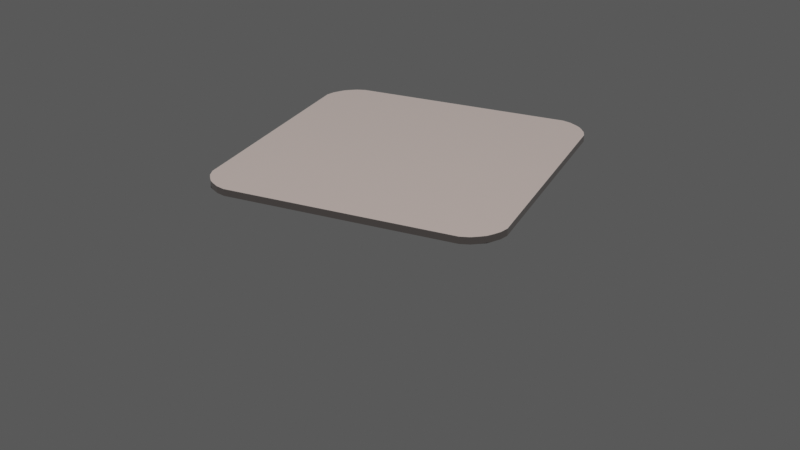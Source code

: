 # Source: square_table_round_corners_anim.blend  (saved by Blender 2.82.7; exported with 4.5.12 LTS)
import bpy
from mathutils import Matrix  # noqa: F401  (used for matrix-valued properties, if any)

bpy.ops.wm.read_factory_settings(use_empty=True)
scene = bpy.context.scene
scene.name = 'Scene'

# ---- collections
col_collection = bpy.data.collections.new('Collection'); scene.collection.children.link(col_collection)

# ---- materials (node trees are filled in below, after node groups)
mat_material = bpy.data.materials.new('Material')
mat_material.alpha_threshold = 0.0
mat_material.use_transparent_shadow = False
mat_material.line_color = (0.0, 0.0, 0.0, 1.0)

# ---- node groups
ng_wood = bpy.data.node_groups.new('Wood', 'ShaderNodeTree')
_s = ng_wood.interface.new_socket(name='BSDF', in_out='OUTPUT', socket_type='NodeSocketShader')
_N = ng_wood.nodes; _L = ng_wood.links
n0 = _N.new('ShaderNodeBsdfPrincipled'); n0.name = 'Principled BSDF'; n0.location = (276, 35)
n0.distribution = 'GGX'
n0.subsurface_method = 'BURLEY'
n0.inputs[2].default_value = 0.1727
n0.inputs[3].default_value = 1.45
n0.inputs[13].default_value = 0.5091
n0.inputs[19].default_value = 0.25
n0.inputs[27].default_value = (0.0, 0.0, 0.0, 1.0)
n0.inputs[28].default_value = 1.0
n1 = _N.new('NodeGroupInput'); n1.name = 'Group Input'; n1.location = (-476, 0)
n2 = _N.new('ShaderNodeTexNoise'); n2.name = 'Noise Texture'; n2.location = (-276, -35)
n2.inputs[2].default_value = 0.0
n2.inputs[3].default_value = 16.0
n2.inputs[8].default_value = 2.3
n3 = _N.new('ShaderNodeValToRGB'); n3.name = 'ColorRamp'; n3.location = (-1, -19)
while len(n3.color_ramp.elements) > 1: n3.color_ramp.elements.remove(n3.color_ramp.elements[-1])
n3.color_ramp.elements[0].position = 0.0; n3.color_ramp.elements[0].color = (0.0, 0.0, 0.0, 1.0)
_e = n3.color_ramp.elements.new(0.0); _e.color = (0.15, 0.04374, 0.0, 1.0)
_e = n3.color_ramp.elements.new(1.0); _e.color = (1.0, 1.0, 1.0, 1.0)
n4 = _N.new('NodeGroupOutput'); n4.name = 'Group Output'; n4.location = (587, -19)
_L.new(n0.outputs[0], n4.inputs[0])
_L.new(n2.outputs[0], n3.inputs[0])
_L.new(n3.outputs[0], n0.inputs[0])
n4.is_active_output = True

# ---- material node trees
mat_material.use_nodes = True; mat_material.node_tree.nodes.clear()
_N = mat_material.node_tree.nodes; _L = mat_material.node_tree.links
n0 = _N.new('ShaderNodeOutputMaterial'); n0.name = 'Material Output'; n0.location = (300, 300)
n1 = _N.new('ShaderNodeGroup'); n1.name = 'Group'; n1.location = (40, 274)
n1.node_tree = ng_wood
_L.new(n1.outputs[0], n0.inputs[0])
n0.is_active_output = True

# ---- world
world_world = bpy.data.worlds.new('World'); scene.world = world_world
world_world.use_nodes = True; world_world.node_tree.nodes.clear()
_N = world_world.node_tree.nodes; _L = world_world.node_tree.links
n0 = _N.new('ShaderNodeOutputWorld'); n0.name = 'World Output'; n0.location = (300, 300)
n1 = _N.new('ShaderNodeBackground'); n1.name = 'Background'; n1.location = (10, 300)
n1.inputs[0].default_value = (1.0, 1.0, 1.0, 1.0)
n1.inputs[1].default_value = 0.1
_L.new(n1.outputs[0], n0.inputs[0])
n0.is_active_output = True
world_world.color = (0.05088, 0.05088, 0.05088)
world_world.use_sun_shadow = False
world_world.sun_shadow_jitter_overblur = 0.0

# ---- cameras
cam_camera = bpy.data.cameras.new('Camera')
cam_camera.clip_end = 100.0
cam_camera.ortho_scale = 7.314

# ---- lights
light_light = bpy.data.lights.new('Light', 'AREA')
light_light.color = (1.0, 0.5029, 0.001518)
light_light.specular_factor = 0.0
light_light.transmission_factor = 0.0
light_light.energy = 0.0
light_light.shadow_soft_size = 0.1
light_light.shadow_maximum_resolution = 0.006
light_light.use_absolute_resolution = True
light_light.shape = 'RECTANGLE'
light_light.size = 0.1
light_light.size_y = 0.1
light_sun = bpy.data.lights.new('Sun', 'SUN')
light_sun.transmission_factor = 0.0
light_sun.energy = 2.5
light_sun.shadow_soft_size = 0.125

# ---- meshes
me_cube = bpy.data.meshes.new('Cube')
me_cube.from_pydata([(0.9238, -0.9257, 1.0), (0.9238, -0.9257, -1.0), (0.0, -1.0, 1.0), (0.0, -1.0, -1.0), (1.0, 0.0, 1.0), (1.0, 0.0, -1.0), (0.0, 0.0, -1.0), (0.0, 0.0, 1.0), (0.8512, 0.0, 1.0), (0.8449, -0.9803, 1.0), (0.8512, 0.0, -1.0), (0.8449, -0.9803, -1.0), (0.7839, -1.0, 1.0), (0.7839, 0.0, 1.0), (0.7839, 0.0, -1.0), (0.7839, -1.0, -1.0), (0.9798, -0.8483, 1.0), (0.0, -0.8544, -1.0), (0.0, -0.8544, 1.0), (0.9798, -0.8483, -1.0), (0.8512, -0.8544, -1.0), (0.8512, -0.8544, 1.0), (0.7839, -0.8544, -1.0), (0.7839, -0.8544, 1.0), (1.0, -0.7893, -1.0), (0.8512, -0.7893, -1.0), (0.7839, -0.7893, -1.0), (1.0, -0.7893, 1.0), (0.0, -0.7893, -1.0), (0.0, -0.7893, 1.0), (0.8512, -0.7893, 1.0), (0.7839, -0.7893, 1.0), (0.8512, -0.8544, -1.0), (0.7839, -0.8544, -1.0), (1.0, -0.7893, -1.0), (0.8512, -0.7893, -1.0), (0.7839, -0.7893, -1.0), (1.0, -0.7893, 1.0), (0.0, -0.7893, -1.0), (0.0, -0.7893, 1.0), (0.8512, -0.7893, 1.0), (0.7839, -0.7893, 1.0), (0.8921, -0.9501, 1.0), (0.8921, -0.9501, -1.0), (0.9256, -0.8544, 1.0), (0.9256, -0.8544, -1.0), (0.9488, -0.8945, 1.0), (0.0, -0.9272, -1.0), (0.0, -0.9272, 1.0), (0.8512, -0.9272, 1.0), (0.7839, -0.9272, 1.0), (0.9488, -0.8945, -1.0), (0.8512, -0.9272, -1.0), (0.7839, -0.9272, -1.0), (0.882, -0.8847, 1.0), (0.9256, -0.9272, -1.0)], [], [(55, 43, 11, 52), (51, 46, 0, 1), (15, 12, 2, 3), (50, 48, 2, 12), (54, 49, 9, 42), (53, 15, 3, 47), (43, 42, 9, 11), (52, 11, 15, 53), (49, 50, 12, 9), (11, 9, 12, 15), (30, 31, 23, 21), (24, 27, 37, 34), (26, 22, 17, 28), (27, 30, 21, 44, 16), (31, 29, 18, 23), (24, 27, 16, 19), (24, 19, 45, 20, 25), (5, 24, 25, 10), (5, 4, 27, 24), (13, 7, 29, 31), (4, 8, 30, 27), (14, 26, 28, 6), (10, 25, 26, 14), (8, 13, 31, 30), (26, 25, 35, 36), (31, 29, 39, 41), (30, 31, 41, 40), (20, 22, 33, 32), (27, 30, 40, 37), (25, 20, 32, 35), (25, 24, 34, 35), (28, 26, 36, 38), (22, 26, 36, 33), (1, 0, 42, 43), (46, 54, 42, 0), (51, 1, 43, 55), (19, 51, 55, 45), (16, 44, 54, 46), (21, 23, 50, 49), (20, 52, 53, 22), (22, 53, 47, 17), (44, 21, 49, 54), (23, 18, 48, 50), (19, 16, 46, 51), (45, 55, 52, 20)])
_uv = me_cube.uv_layers.new(name='UVMap')
_uv.uv.foreach_set('vector', [0.3657, 0.7409, 0.3657, 0.75, 0.3564, 0.75, 0.3564, 0.7409, 0.375, 0.7409, 0.625, 0.7409, 0.625, 0.75, 0.375, 0.75, 0.375, 0.777, 0.625, 0.777, 0.625, 0.875, 0.375, 0.875, 0.652, 0.7409, 0.75, 0.7409, 0.75, 0.75, 0.652, 0.75, 0.6343, 0.7409, 0.6436, 0.7409, 0.6436, 0.75, 0.6343, 0.75, 0.348, 0.7409, 0.348, 0.75, 0.25, 0.75, 0.25, 0.7409, 0.375, 0.7593, 0.625, 0.7593, 0.625, 0.7686, 0.375, 0.7686, 0.3564, 0.7409, 0.3564, 0.75, 0.348, 0.75, 0.348, 0.7409, 0.6436, 0.7409, 0.652, 0.7409, 0.652, 0.75, 0.6436, 0.75, 0.375, 0.7686, 0.625, 0.7686, 0.625, 0.777, 0.375, 0.777, 0.6436, 0.7237, 0.652, 0.7237, 0.652, 0.7318, 0.6436, 0.7318, 0.375, 0.7237, 0.625, 0.7237, 0.625, 0.7237, 0.375, 0.7237, 0.348, 0.7237, 0.348, 0.7318, 0.25, 0.7318, 0.25, 0.7237, 0.625, 0.7237, 0.6436, 0.7237, 0.6436, 0.7318, 0.6343, 0.7318, 0.625, 0.7318, 0.652, 0.7237, 0.75, 0.7237, 0.75, 0.7318, 0.652, 0.7318, 0.375, 0.7237, 0.625, 0.7237, 0.625, 0.7318, 0.375, 0.7318, 0.375, 0.7237, 0.375, 0.7318, 0.3657, 0.7318, 0.3564, 0.7318, 0.3564, 0.7237, 0.375, 0.625, 0.375, 0.7237, 0.3564, 0.7237, 0.3564, 0.625, 0.375, 0.625, 0.625, 0.625, 0.625, 0.7237, 0.375, 0.7237, 0.652, 0.625, 0.75, 0.625, 0.75, 0.7237, 0.652, 0.7237, 0.625, 0.625, 0.6436, 0.625, 0.6436, 0.7237, 0.625, 0.7237, 0.348, 0.625, 0.348, 0.7237, 0.25, 0.7237, 0.25, 0.625, 0.3564, 0.625, 0.3564, 0.7237, 0.348, 0.7237, 0.348, 0.625, 0.6436, 0.625, 0.652, 0.625, 0.652, 0.7237, 0.6436, 0.7237, 0.348, 0.7237, 0.3564, 0.7237, 0.3564, 0.7237, 0.348, 0.7237, 0.652, 0.7237, 0.75, 0.7237, 0.75, 0.7237, 0.652, 0.7237, 0.6436, 0.7237, 0.652, 0.7237, 0.652, 0.7237, 0.6436, 0.7237, 0.3564, 0.7318, 0.348, 0.7318, 0.348, 0.7318, 0.3564, 0.7318, 0.625, 0.7237, 0.6436, 0.7237, 0.6436, 0.7237, 0.625, 0.7237, 0.3564, 0.7237, 0.3564, 0.7318, 0.3564, 0.7318, 0.3564, 0.7237, 0.3564, 0.7237, 0.375, 0.7237, 0.375, 0.7237, 0.3564, 0.7237, 0.25, 0.7237, 0.348, 0.7237, 0.348, 0.7237, 0.25, 0.7237, 0.348, 0.7318, 0.348, 0.7237, 0.348, 0.7237, 0.348, 0.7318, 0.375, 0.75, 0.625, 0.75, 0.625, 0.7593, 0.375, 0.7593, 0.625, 0.7409, 0.6343, 0.7409, 0.6343, 0.75, 0.625, 0.75, 0.375, 0.7409, 0.375, 0.75, 0.3657, 0.75, 0.3657, 0.7409, 0.375, 0.7318, 0.375, 0.7409, 0.3657, 0.7409, 0.3657, 0.7318, 0.625, 0.7318, 0.6343, 0.7318, 0.6343, 0.7409, 0.625, 0.7409, 0.6436, 0.7318, 0.652, 0.7318, 0.652, 0.7409, 0.6436, 0.7409, 0.3564, 0.7318, 0.3564, 0.7409, 0.348, 0.7409, 0.348, 0.7318, 0.348, 0.7318, 0.348, 0.7409, 0.25, 0.7409, 0.25, 0.7318, 0.6343, 0.7318, 0.6436, 0.7318, 0.6436, 0.7409, 0.6343, 0.7409, 0.652, 0.7318, 0.75, 0.7318, 0.75, 0.7409, 0.652, 0.7409, 0.375, 0.7318, 0.625, 0.7318, 0.625, 0.7409, 0.375, 0.7409, 0.3657, 0.7318, 0.3657, 0.7409, 0.3564, 0.7409, 0.3564, 0.7318])
me_cube.materials.append(mat_material)
me_cube.use_remesh_preserve_volume = False
me_cube.use_remesh_preserve_attributes = False
me_cube.use_mirror_vertex_groups = False
me_cube.update()
me_cube_001 = bpy.data.meshes.new('Cube.001')
me_cube_001.from_pydata([(0.8512, -0.8544, -1.0), (0.7839, -0.8544, -1.0), (0.8512, -0.7893, -1.0), (0.7839, -0.7893, -1.0), (0.8512, -0.8544, -1.0), (0.7839, -0.8544, -1.0), (0.8512, -0.7893, -1.0), (0.7839, -0.7893, -1.0)], [], [(1, 3, 7, 5), (6, 4, 5, 7), (0, 1, 5, 4), (2, 0, 4, 6), (3, 2, 6, 7)])
_uv = me_cube_001.uv_layers.new(name='UVMap')
_uv.uv.foreach_set('vector', [0.348, 0.7318, 0.348, 0.7237, 0.348, 0.7237, 0.348, 0.7318, 0.3564, 0.7237, 0.3564, 0.7318, 0.348, 0.7318, 0.348, 0.7237, 0.3564, 0.7318, 0.348, 0.7318, 0.348, 0.7318, 0.3564, 0.7318, 0.3564, 0.7237, 0.3564, 0.7318, 0.3564, 0.7318, 0.3564, 0.7237, 0.348, 0.7237, 0.3564, 0.7237, 0.3564, 0.7237, 0.348, 0.7237])
me_cube_001.materials.append(mat_material)
me_cube_001.use_remesh_preserve_volume = False
me_cube_001.use_remesh_preserve_attributes = False
me_cube_001.use_mirror_vertex_groups = False
me_cube_001.update()

# ---- objects
ob_cube = bpy.data.objects.new('Cube', me_cube)
ob_light = bpy.data.objects.new('Light', light_light)
ob_camera = bpy.data.objects.new('Camera', cam_camera)
ob_sun = bpy.data.objects.new('Sun', light_sun)
ob_cube_001 = bpy.data.objects.new('Cube.001', me_cube_001)

# ---- transforms, parenting, visibility, modifiers, constraints
ob_cube.location = (0.0, 0.0, 5.01)
ob_cube.rotation_euler = (0.0, -0.0, 28.67)
ob_cube.scale = (5.874, 5.874, 0.1361)
ob_cube.lock_rotations_4d = False
ob_cube.empty_display_type = 'ARROWS'
ob_cube.lineart.crease_threshold = 0.0
_m = ob_cube.modifiers.new('Mirror', 'MIRROR')
_m.use_axis = (True, True, False)
ob_light.location = (-0.04264, -0.02007, 9.266)
ob_light.rotation_euler = (-0.003402, -0.003048, 1.778)
ob_light.lock_rotations_4d = False
ob_light.empty_display_type = 'ARROWS'
ob_light.color = (0.0, 0.0, 0.0, 0.0)
ob_light.lineart.crease_threshold = 0.0
ob_camera.location = (29.28, -27.49, 21.96)
ob_camera.rotation_euler = (1.109, -5.395e-08, 0.8219)
ob_camera.lock_rotations_4d = False
ob_camera.empty_display_type = 'ARROWS'
ob_camera.color = (0.0, 0.0, 0.0, 0.0)
ob_camera.display_type = 'WIRE'
ob_camera.lineart.crease_threshold = 0.0
ob_sun.location = (0.0, 0.0, 0.0)
ob_sun.lineart.crease_threshold = 0.0
ob_cube_001.location = (0.0, 0.0, 5.01)
ob_cube_001.rotation_euler = (0.0, -0.0, 28.67)
ob_cube_001.scale = (5.874, 5.874, 0.1361)
ob_cube_001.lock_rotations_4d = False
ob_cube_001.empty_display_type = 'ARROWS'
ob_cube_001.lineart.crease_threshold = 0.0
_m = ob_cube_001.modifiers.new('Mirror', 'MIRROR')
_m.use_axis = (True, True, False)

# ---- collection membership
col_collection.objects.link(ob_cube)
col_collection.objects.link(ob_light)
col_collection.objects.link(ob_camera)
col_collection.objects.link(ob_sun)
col_collection.objects.link(ob_cube_001)

# ---- scene / render settings (as saved in the file)
scene.camera = ob_camera
scene.frame_start = 1; scene.frame_end = 200; scene.frame_set(50)
scene.render.engine = 'BLENDER_EEVEE_NEXT'
scene.render.image_settings.file_format = 'FFMPEG'
scene.render.image_settings.color_mode = 'RGB'
scene.render.image_settings.quality = 100
scene.render.fps = 25
scene.render.film_transparent = True
scene.cycles.use_denoising = False
scene.cycles.samples = 128
scene.cycles.sampling_pattern = 'TABULATED_SOBOL'
scene.cycles.use_adaptive_sampling = False
scene.cycles.use_light_tree = False
scene.view_settings.view_transform = 'Standard'
bpy.context.view_layer.update()
